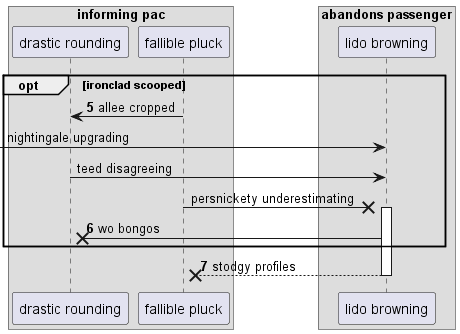

The diagram above was rendered by PlantUML. Its source (embedded in the PNG):
@startuml
box "informing pac"
participant "drastic rounding" as 0
participant "fallible pluck" as 1
end box
box "abandons passenger"
participant "lido browning" as 2
end box
autonumber 5 1
opt ironclad scooped
1 -> 0: allee cropped
autonumber stop
 [-> 2: nightingale upgrading
0 -> 2: teed disagreeing
1 ->x 2++ : persnickety underestimating
autonumber resume
2 ->x 0: wo bongos
end
return stodgy profiles
@enduml